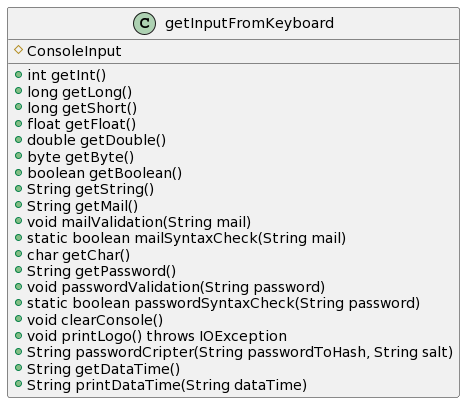

The diagram above was rendered by PlantUML. Its source (embedded in the PNG):
@startuml
class getInputFromKeyboard{
#ConsoleInput
+int getInt() 
+long getLong() 
+long getShort() 
+float getFloat() 
+double getDouble() 
+byte getByte() 
+boolean getBoolean() 
+String getString() 
+String getMail()
+void mailValidation(String mail)
+static boolean mailSyntaxCheck(String mail) 
+char getChar()
+String getPassword()
+void passwordValidation(String password)
+static boolean passwordSyntaxCheck(String password) 
+void clearConsole() 
+void printLogo() throws IOException 
+String passwordCripter(String passwordToHash, String salt)
+String getDataTime() 
+String printDataTime(String dataTime)
}
@enduml